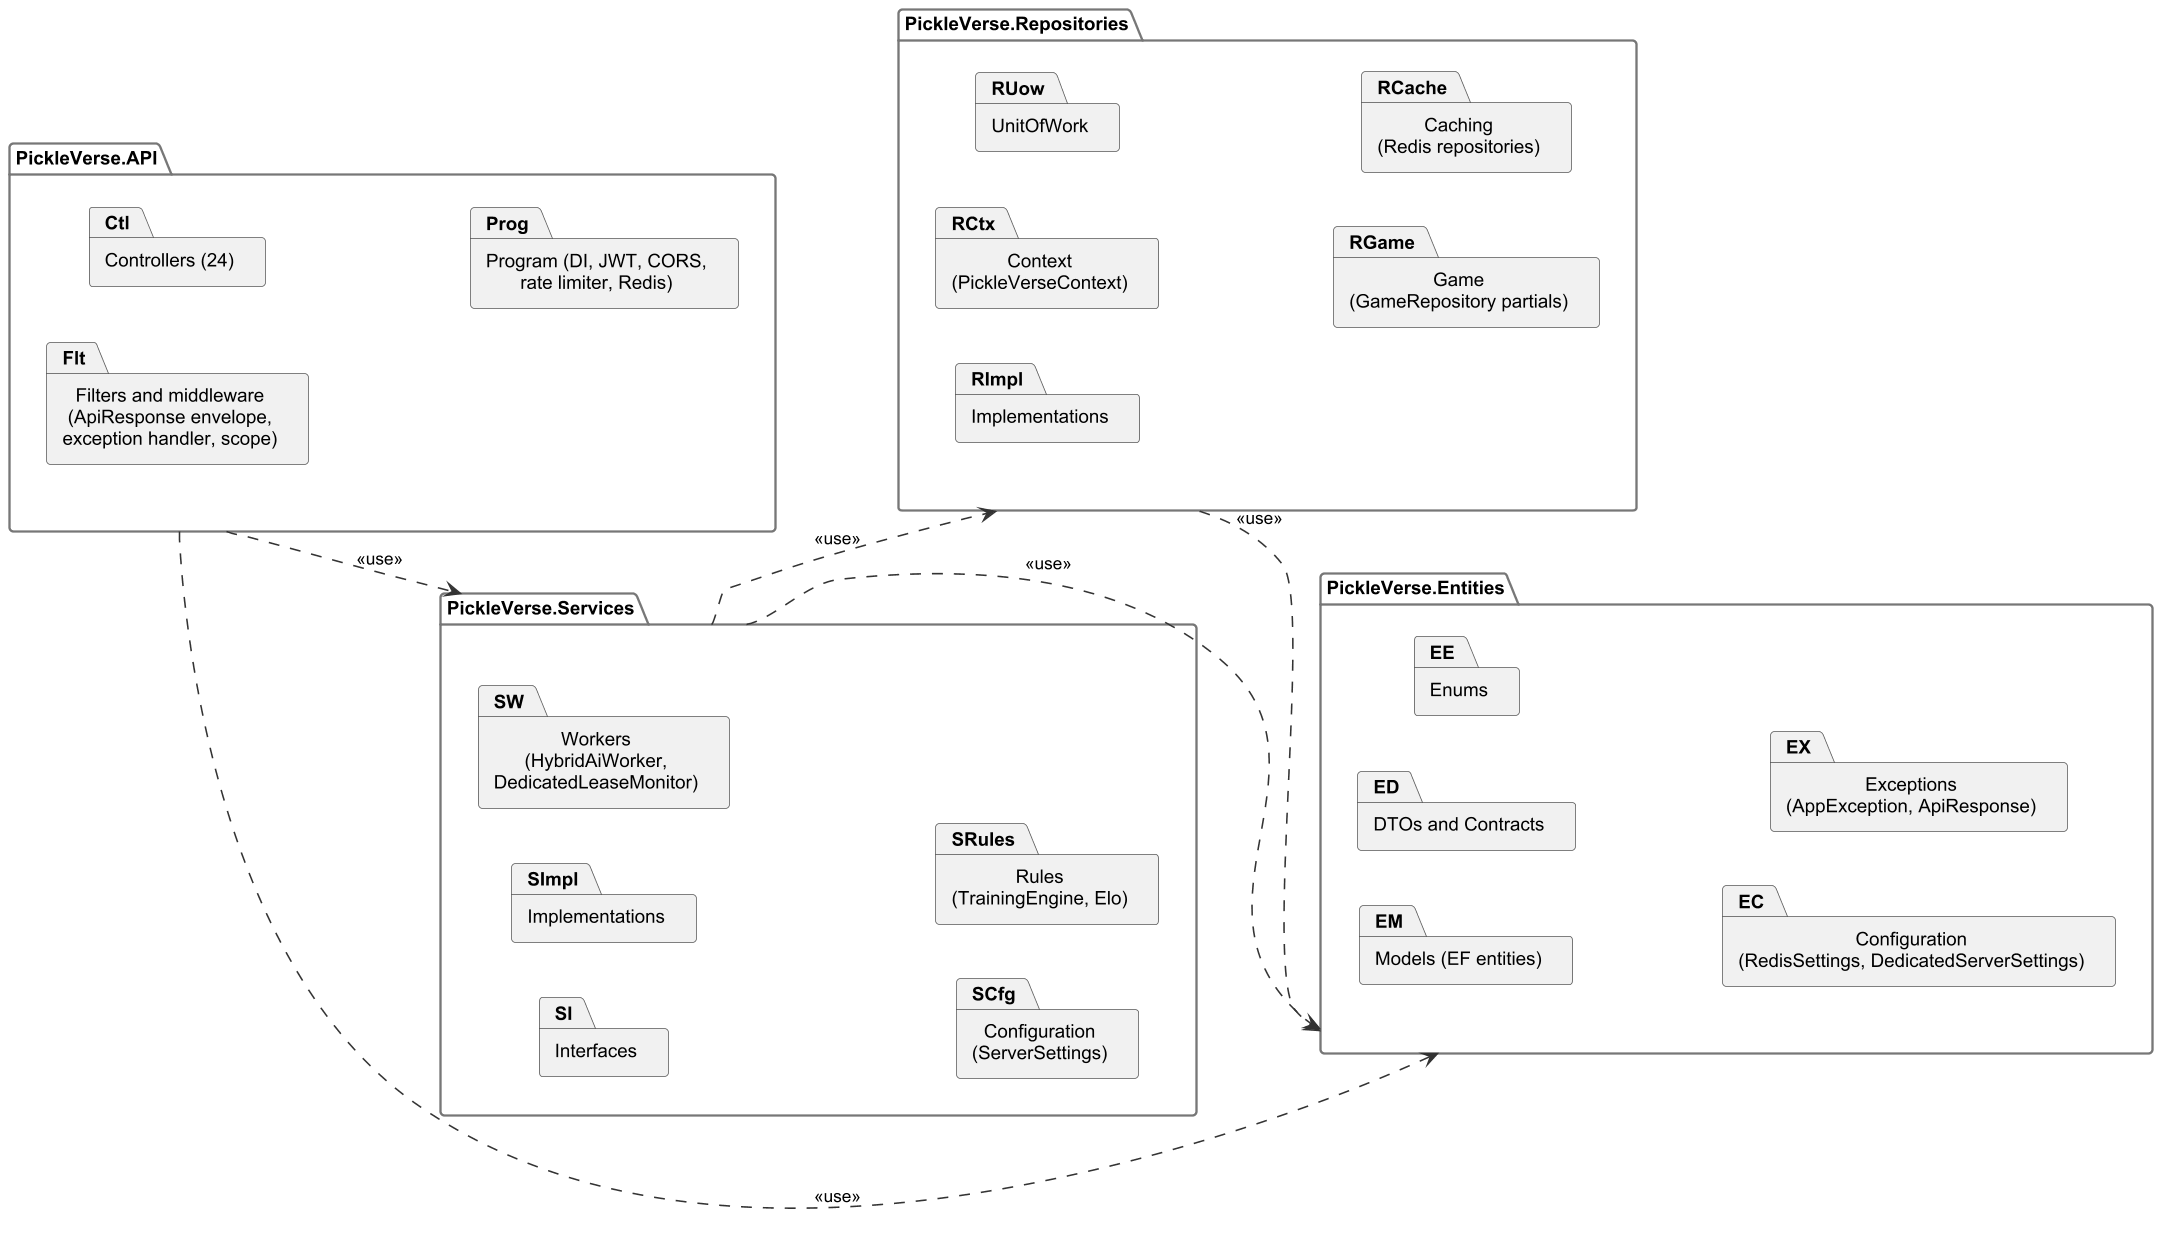

The diagram above was rendered by PlantUML. Its source (embedded in the PNG):
@startuml r4_pkg_backend
!include _style.iuml
skinparam packageStyle folder
left to right direction
package "PickleVerse.API" as API {
  package "Controllers (24)" as Ctl
  package "Filters and middleware\n(ApiResponse envelope,\nexception handler, scope)" as Flt
  package "Program (DI, JWT, CORS,\nrate limiter, Redis)" as Prog
}
package "PickleVerse.Services" as SVC {
  package "Interfaces" as SI
  package "Implementations" as SImpl
  package "Workers\n(HybridAiWorker,\nDedicatedLeaseMonitor)" as SW
  package "Configuration\n(ServerSettings)" as SCfg
  package "Rules\n(TrainingEngine, Elo)" as SRules
}
package "PickleVerse.Repositories" as REPO {
  package "Context\n(PickleVerseContext)" as RCtx
  package "UnitOfWork" as RUow
  package "Implementations" as RImpl
  package "Game\n(GameRepository partials)" as RGame
  package "Caching\n(Redis repositories)" as RCache
}
package "PickleVerse.Entities" as ENT {
  package "Models (EF entities)" as EM
  package "DTOs and Contracts" as ED
  package "Enums" as EE
  package "Configuration\n(RedisSettings, DedicatedServerSettings)" as EC
  package "Exceptions\n(AppException, ApiResponse)" as EX
}
API ..> SVC : <<use>>
API ..> ENT : <<use>>
SVC ..> REPO : <<use>>
SVC ..> ENT : <<use>>
REPO ..> ENT : <<use>>
@enduml